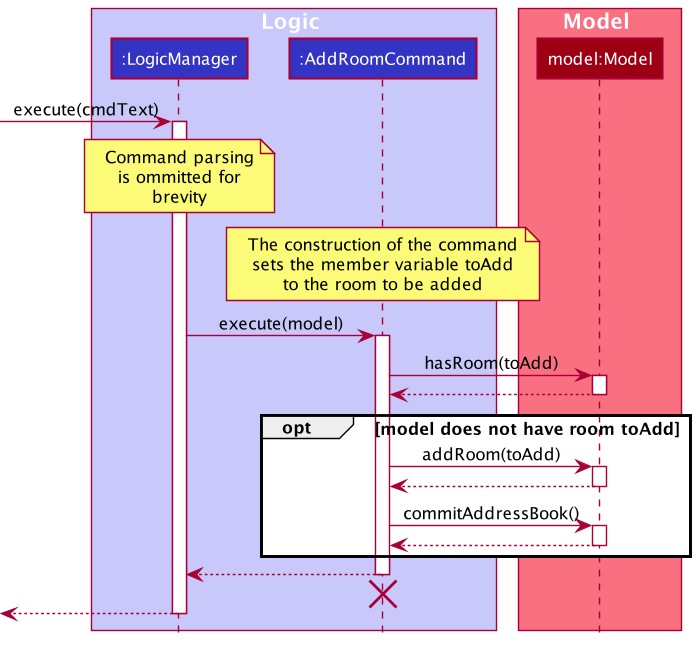

The diagram above was rendered by PlantUML. Its source (embedded in the PNG):
@startuml
!include ../style.puml

skinParam DefaultFontSize 12

box Logic LOGIC_COLOR_T1

Participant ":LogicManager" as logic LOGIC_COLOR
Participant ":AddRoomCommand" as cmd LOGIC_COLOR
end box

box Model MODEL_COLOR_T1
Participant "model:Model" as model MODEL_COLOR
end box

' === Logic calls execute ===
-> logic ++: execute(cmdText)
note over logic
Command parsing
is ommitted for
brevity
end note

note over cmd
The construction of the command
sets the member variable toAdd
to the room to be added
end note

logic -> cmd : execute(model)
activate cmd

' === Check if room is in model ===
cmd -> model ++: hasRoom(toAdd)
return
' === End check if room is in model ===

opt model does not have room toAdd
' === Add room to model ===
cmd -> model ++: addRoom(toAdd)
return
' === End add room to model ===

' === Cmd commits the address book ===
cmd -> model ++: commitAddressBook()
return
' === End cmd commits the address book ===
end
logic <-- cmd
deactivate cmd
'Hidden arrow to position the destroy marker below the end of the activation bar.
<-[hidden]- cmd
destroy cmd
' === End Cmd commits the address book ===
<-- logic
deactivate logic




@enduml